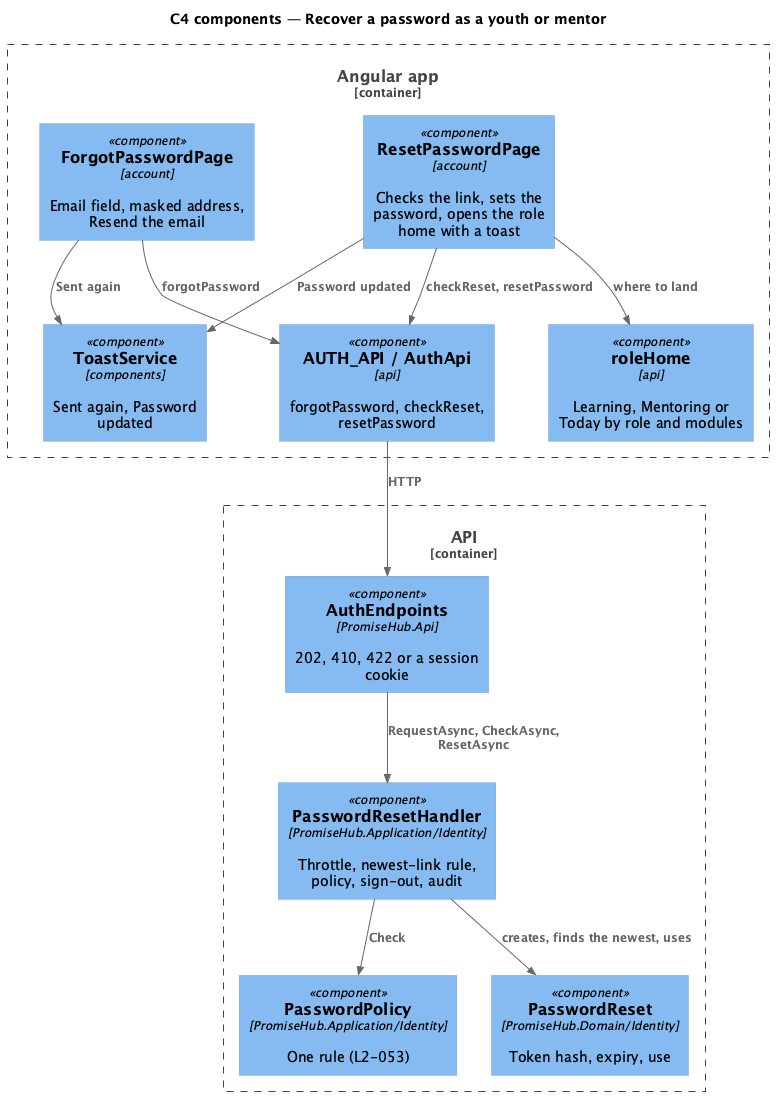

The diagram above was rendered by PlantUML. Its source (embedded in the PNG):
@startuml
!include <C4/C4_Component>
title C4 components — Recover a password as a youth or mentor
Container_Boundary(web, "Angular app") {
  Component(forgot, "ForgotPasswordPage", "account", "Email field, masked address, Resend the email")
  Component(reset, "ResetPasswordPage", "account", "Checks the link, sets the password, opens the role home with a toast")
  Component(authApi, "AUTH_API / AuthApi", "api", "forgotPassword, checkReset, resetPassword")
  Component(home, "roleHome", "api", "Learning, Mentoring or Today by role and modules")
  Component(toast, "ToastService", "components", "Sent again, Password updated")
}
Container_Boundary(api, "API") {
  Component(endpoints, "AuthEndpoints", "PromiseHub.Api", "202, 410, 422 or a session cookie")
  Component(handler, "PasswordResetHandler", "PromiseHub.Application/Identity", "Throttle, newest-link rule, policy, sign-out, audit")
  Component(policy, "PasswordPolicy", "PromiseHub.Application/Identity", "One rule (L2-053)")
  Component(entity, "PasswordReset", "PromiseHub.Domain/Identity", "Token hash, expiry, use")
}
Rel(forgot, authApi, "forgotPassword")
Rel(reset, authApi, "checkReset, resetPassword")
Rel(reset, home, "where to land")
Rel(forgot, toast, "Sent again")
Rel(reset, toast, "Password updated")
Rel(authApi, endpoints, "HTTP")
Rel(endpoints, handler, "RequestAsync, CheckAsync, ResetAsync")
Rel(handler, policy, "Check")
Rel(handler, entity, "creates, finds the newest, uses")
@enduml